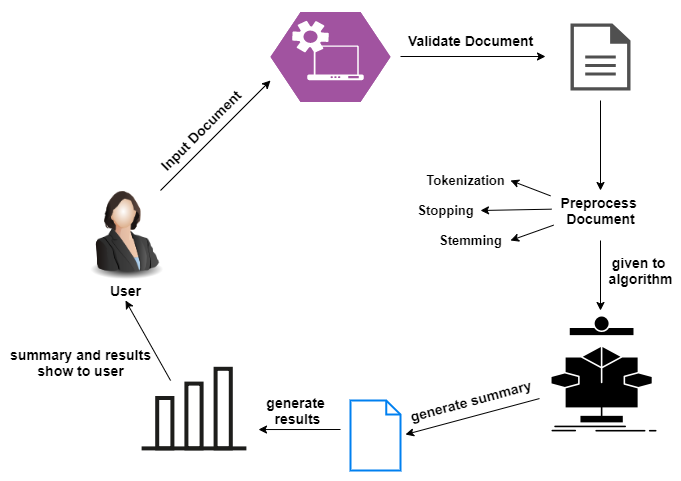

The diagram above was exported from draw.io. Its source (the exported page's mxGraphModel, read from the mxfile embedded in the PNG):
<mxGraphModel dx="1695" dy="482" grid="1" gridSize="10" guides="1" tooltips="1" connect="1" arrows="1" fold="1" page="1" pageScale="1" pageWidth="827" pageHeight="1169" background="#ffffff" math="0" shadow="0">
  <root>
    <mxCell id="0" />
    <mxCell id="1" parent="0" />
    <mxCell id="UajZjhbAMS79_UoDzc1M-2" value="" style="image;html=1;image=img/lib/clip_art/people/Suit_Woman_128x128.png" vertex="1" parent="1">
      <mxGeometry x="35" y="210" width="100" height="120" as="geometry" />
    </mxCell>
    <mxCell id="UajZjhbAMS79_UoDzc1M-3" value="&lt;b&gt;&lt;font style=&quot;font-size: 14px&quot;&gt;User&lt;/font&gt;&lt;/b&gt;" style="text;html=1;align=center;verticalAlign=middle;resizable=0;points=[];autosize=1;" vertex="1" parent="1">
      <mxGeometry x="60" y="320" width="50" height="20" as="geometry" />
    </mxCell>
    <mxCell id="UajZjhbAMS79_UoDzc1M-4" value="" style="pointerEvents=1;shadow=0;dashed=0;html=1;strokeColor=none;fillColor=#505050;labelPosition=center;verticalLabelPosition=bottom;verticalAlign=top;outlineConnect=0;align=center;shape=mxgraph.office.concepts.document;" vertex="1" parent="1">
      <mxGeometry x="530" y="63" width="60" height="67" as="geometry" />
    </mxCell>
    <mxCell id="UajZjhbAMS79_UoDzc1M-5" value="" style="endArrow=classic;html=1;" edge="1" parent="1">
      <mxGeometry width="50" height="50" relative="1" as="geometry">
        <mxPoint x="120" y="230" as="sourcePoint" />
        <mxPoint x="230" y="120" as="targetPoint" />
      </mxGeometry>
    </mxCell>
    <mxCell id="UajZjhbAMS79_UoDzc1M-7" value="&lt;b&gt;&lt;font style=&quot;font-size: 14px&quot;&gt;Input Document&lt;/font&gt;&lt;/b&gt;" style="text;html=1;align=center;verticalAlign=middle;resizable=0;points=[];autosize=1;rotation=-45;" vertex="1" parent="1">
      <mxGeometry x="100" y="160" width="120" height="20" as="geometry" />
    </mxCell>
    <mxCell id="UajZjhbAMS79_UoDzc1M-10" value="" style="verticalLabelPosition=bottom;html=1;fillColor=#A153A0;strokeColor=#ffffff;verticalAlign=top;align=center;points=[[0,0.5,0],[0.125,0.25,0],[0.25,0,0],[0.5,0,0],[0.75,0,0],[0.875,0.25,0],[1,0.5,0],[0.875,0.75,0],[0.75,1,0],[0.5,1,0],[0.125,0.75,0]];pointerEvents=1;shape=mxgraph.cisco_safe.compositeIcon;bgIcon=mxgraph.cisco_safe.design.blank_device;resIcon=mxgraph.cisco_safe.design.automated_system;" vertex="1" parent="1">
      <mxGeometry x="230" y="51.5" width="120" height="90" as="geometry" />
    </mxCell>
    <mxCell id="UajZjhbAMS79_UoDzc1M-11" value="" style="endArrow=classic;html=1;" edge="1" parent="1">
      <mxGeometry width="50" height="50" relative="1" as="geometry">
        <mxPoint x="360" y="96" as="sourcePoint" />
        <mxPoint x="505" y="96" as="targetPoint" />
      </mxGeometry>
    </mxCell>
    <mxCell id="UajZjhbAMS79_UoDzc1M-12" value="&lt;b&gt;&lt;font style=&quot;font-size: 14px&quot;&gt;Validate Document&lt;/font&gt;&lt;/b&gt;" style="text;html=1;align=center;verticalAlign=middle;resizable=0;points=[];autosize=1;" vertex="1" parent="1">
      <mxGeometry x="360" y="70" width="140" height="20" as="geometry" />
    </mxCell>
    <mxCell id="UajZjhbAMS79_UoDzc1M-13" value="" style="endArrow=classic;html=1;" edge="1" parent="1">
      <mxGeometry width="50" height="50" relative="1" as="geometry">
        <mxPoint x="560" y="140" as="sourcePoint" />
        <mxPoint x="560" y="230" as="targetPoint" />
      </mxGeometry>
    </mxCell>
    <mxCell id="UajZjhbAMS79_UoDzc1M-17" value="&lt;b style=&quot;font-size: 14px&quot;&gt;&lt;font style=&quot;font-size: 14px&quot;&gt;Preprocess &lt;br&gt;Document&lt;/font&gt;&lt;/b&gt;" style="text;html=1;align=center;verticalAlign=middle;resizable=0;points=[];autosize=1;" vertex="1" parent="1">
      <mxGeometry x="515" y="230" width="90" height="40" as="geometry" />
    </mxCell>
    <mxCell id="UajZjhbAMS79_UoDzc1M-18" value="" style="endArrow=classic;html=1;exitX=-0.056;exitY=0.133;exitDx=0;exitDy=0;exitPerimeter=0;" edge="1" parent="1" source="UajZjhbAMS79_UoDzc1M-17">
      <mxGeometry width="50" height="50" relative="1" as="geometry">
        <mxPoint x="390" y="260" as="sourcePoint" />
        <mxPoint x="470" y="220" as="targetPoint" />
      </mxGeometry>
    </mxCell>
    <mxCell id="UajZjhbAMS79_UoDzc1M-19" value="" style="endArrow=classic;html=1;exitX=-0.044;exitY=0.467;exitDx=0;exitDy=0;exitPerimeter=0;" edge="1" parent="1" source="UajZjhbAMS79_UoDzc1M-17">
      <mxGeometry width="50" height="50" relative="1" as="geometry">
        <mxPoint x="390" y="260" as="sourcePoint" />
        <mxPoint x="440" y="250" as="targetPoint" />
      </mxGeometry>
    </mxCell>
    <mxCell id="UajZjhbAMS79_UoDzc1M-20" value="" style="endArrow=classic;html=1;exitX=-0.022;exitY=0.867;exitDx=0;exitDy=0;exitPerimeter=0;" edge="1" parent="1" source="UajZjhbAMS79_UoDzc1M-17">
      <mxGeometry width="50" height="50" relative="1" as="geometry">
        <mxPoint x="390" y="260" as="sourcePoint" />
        <mxPoint x="470" y="280" as="targetPoint" />
      </mxGeometry>
    </mxCell>
    <mxCell id="UajZjhbAMS79_UoDzc1M-21" value="&lt;b&gt;&lt;font style=&quot;font-size: 13px&quot;&gt;Tokenization&lt;/font&gt;&lt;/b&gt;" style="text;html=1;align=center;verticalAlign=middle;resizable=0;points=[];autosize=1;" vertex="1" parent="1">
      <mxGeometry x="380" y="210" width="90" height="20" as="geometry" />
    </mxCell>
    <mxCell id="UajZjhbAMS79_UoDzc1M-22" value="&lt;b&gt;&lt;font style=&quot;font-size: 13px&quot;&gt;Stopping&lt;/font&gt;&lt;/b&gt;" style="text;html=1;align=center;verticalAlign=middle;resizable=0;points=[];autosize=1;" vertex="1" parent="1">
      <mxGeometry x="370" y="240" width="70" height="20" as="geometry" />
    </mxCell>
    <mxCell id="UajZjhbAMS79_UoDzc1M-23" value="&lt;b&gt;&lt;font style=&quot;font-size: 13px&quot;&gt;Stemming&lt;/font&gt;&lt;/b&gt;" style="text;html=1;align=center;verticalAlign=middle;resizable=0;points=[];autosize=1;" vertex="1" parent="1">
      <mxGeometry x="390" y="270" width="80" height="20" as="geometry" />
    </mxCell>
    <mxCell id="UajZjhbAMS79_UoDzc1M-27" value="" style="endArrow=classic;html=1;exitX=0.5;exitY=1.25;exitDx=0;exitDy=0;exitPerimeter=0;" edge="1" parent="1" source="UajZjhbAMS79_UoDzc1M-17">
      <mxGeometry width="50" height="50" relative="1" as="geometry">
        <mxPoint x="390" y="320" as="sourcePoint" />
        <mxPoint x="560" y="350" as="targetPoint" />
      </mxGeometry>
    </mxCell>
    <mxCell id="UajZjhbAMS79_UoDzc1M-28" value="&lt;b style=&quot;font-size: 14px&quot;&gt;&lt;font style=&quot;font-size: 14px&quot;&gt;given to &lt;br&gt;algorithm&lt;/font&gt;&lt;/b&gt;" style="text;html=1;align=center;verticalAlign=middle;resizable=0;points=[];autosize=1;" vertex="1" parent="1">
      <mxGeometry x="560" y="290" width="80" height="40" as="geometry" />
    </mxCell>
    <mxCell id="UajZjhbAMS79_UoDzc1M-30" value="" style="shape=image;html=1;verticalAlign=top;verticalLabelPosition=bottom;labelBackgroundColor=#ffffff;imageAspect=0;aspect=fixed;image=https://cdn2.iconfinder.com/data/icons/web-development-and-studio/512/673_Algorithm_chart_data_diagram_flow-128.png" vertex="1" parent="1">
      <mxGeometry x="500" y="350" width="128" height="128" as="geometry" />
    </mxCell>
    <mxCell id="UajZjhbAMS79_UoDzc1M-31" value="" style="html=1;verticalLabelPosition=bottom;align=center;labelBackgroundColor=#ffffff;verticalAlign=top;strokeWidth=2;strokeColor=#0080F0;shadow=0;dashed=0;shape=mxgraph.ios7.icons.document;" vertex="1" parent="1">
      <mxGeometry x="310" y="440" width="50" height="70" as="geometry" />
    </mxCell>
    <mxCell id="UajZjhbAMS79_UoDzc1M-32" value="" style="endArrow=classic;html=1;exitX=-0.008;exitY=0.688;exitDx=0;exitDy=0;exitPerimeter=0;entryX=1.1;entryY=0.486;entryDx=0;entryDy=0;entryPerimeter=0;" edge="1" parent="1" source="UajZjhbAMS79_UoDzc1M-30" target="UajZjhbAMS79_UoDzc1M-31">
      <mxGeometry width="50" height="50" relative="1" as="geometry">
        <mxPoint x="510" y="450" as="sourcePoint" />
        <mxPoint x="360" y="450" as="targetPoint" />
      </mxGeometry>
    </mxCell>
    <mxCell id="UajZjhbAMS79_UoDzc1M-33" value="&lt;b&gt;&lt;font style=&quot;font-size: 14px&quot;&gt;generate summary&lt;/font&gt;&lt;/b&gt;" style="text;html=1;align=center;verticalAlign=middle;resizable=0;points=[];autosize=1;rotation=-15;" vertex="1" parent="1">
      <mxGeometry x="360" y="430" width="140" height="20" as="geometry" />
    </mxCell>
    <mxCell id="UajZjhbAMS79_UoDzc1M-35" value="" style="shape=image;html=1;verticalAlign=top;verticalLabelPosition=bottom;labelBackgroundColor=#ffffff;imageAspect=0;aspect=fixed;image=https://cdn1.iconfinder.com/data/icons/dashboard-line-style-1/32/dashboard__Statistic-128.png" vertex="1" parent="1">
      <mxGeometry x="90" y="382" width="128" height="128" as="geometry" />
    </mxCell>
    <mxCell id="UajZjhbAMS79_UoDzc1M-36" value="" style="endArrow=classic;html=1;entryX=1;entryY=0.68;entryDx=0;entryDy=0;entryPerimeter=0;" edge="1" parent="1" target="UajZjhbAMS79_UoDzc1M-35">
      <mxGeometry width="50" height="50" relative="1" as="geometry">
        <mxPoint x="300" y="469" as="sourcePoint" />
        <mxPoint x="440" y="310" as="targetPoint" />
      </mxGeometry>
    </mxCell>
    <mxCell id="UajZjhbAMS79_UoDzc1M-37" value="&lt;b&gt;&lt;font style=&quot;font-size: 14px&quot;&gt;generate&lt;br&gt;&amp;nbsp;results&lt;/font&gt;&lt;/b&gt;" style="text;html=1;align=center;verticalAlign=middle;resizable=0;points=[];autosize=1;" vertex="1" parent="1">
      <mxGeometry x="220" y="430" width="70" height="40" as="geometry" />
    </mxCell>
    <mxCell id="UajZjhbAMS79_UoDzc1M-38" value="" style="endArrow=classic;html=1;exitX=0.313;exitY=0.297;exitDx=0;exitDy=0;exitPerimeter=0;" edge="1" parent="1" source="UajZjhbAMS79_UoDzc1M-35">
      <mxGeometry width="50" height="50" relative="1" as="geometry">
        <mxPoint x="35" y="390" as="sourcePoint" />
        <mxPoint x="85" y="340" as="targetPoint" />
      </mxGeometry>
    </mxCell>
    <mxCell id="UajZjhbAMS79_UoDzc1M-39" value="&lt;b style=&quot;font-size: 14px&quot;&gt;summary and results&lt;br&gt;show to user&lt;/b&gt;" style="text;html=1;align=center;verticalAlign=middle;resizable=0;points=[];autosize=1;" vertex="1" parent="1">
      <mxGeometry x="-40" y="382" width="160" height="40" as="geometry" />
    </mxCell>
    <mxCell id="UajZjhbAMS79_UoDzc1M-41" value="" style="text;strokeColor=none;fillColor=none;align=left;verticalAlign=middle;spacingTop=-1;spacingLeft=4;spacingRight=4;rotatable=0;labelPosition=right;points=[];portConstraint=eastwest;" vertex="1" parent="1">
      <mxGeometry x="-40" y="40" width="680" height="480" as="geometry" />
    </mxCell>
  </root>
</mxGraphModel>